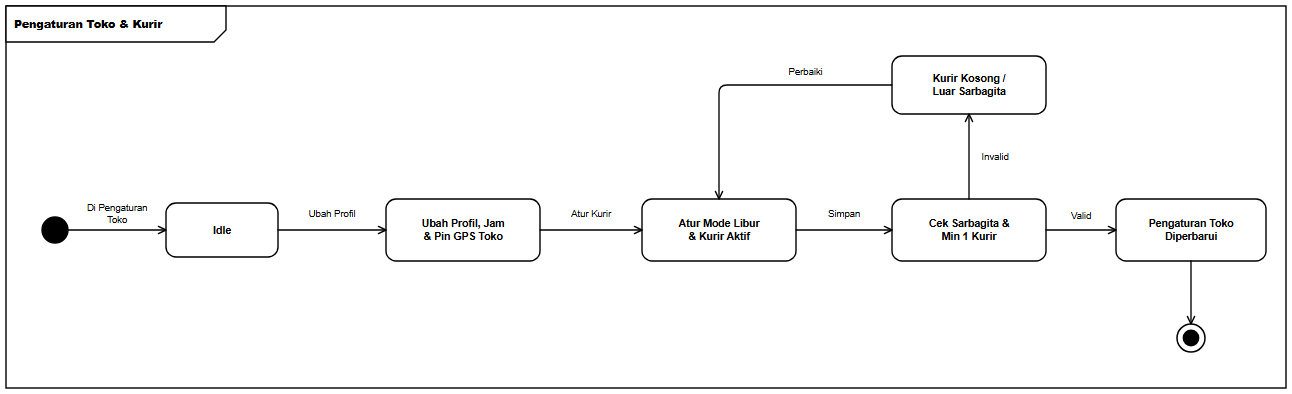

The diagram above was exported from draw.io. Its source (the exported page's mxGraphModel, read from the mxfile embedded in the PNG):
<mxGraphModel dx="1328" dy="430" grid="1" gridSize="10" guides="1" tooltips="1" connect="1" arrows="1" fold="1" page="1" pageScale="1" pageWidth="1328" pageHeight="430" background="#ffffff" math="0" shadow="0">
  <root>
    <mxCell id="0" />
    <mxCell id="1" parent="0" />
    <mxCell id="frame" value="&lt;b&gt;Pengaturan Toko &amp; Kurir&lt;/b&gt;" style="shape=umlFrame;whiteSpace=wrap;html=1;width=220;height=36;boundedLbl=1;verticalAlign=top;align=left;fillColor=#ffffff;strokeColor=#000000;strokeWidth=1.4;fontFamily=Helvetica;fontSize=11;fontColor=#000000;" vertex="1" parent="1">
      <mxGeometry x="24" y="24" width="1280" height="382" as="geometry" />
    </mxCell>
    <mxCell id="init" value="" style="ellipse;html=1;aspect=fixed;fillColor=#000000;strokeColor=#000000;strokeWidth=1.4;" vertex="1" parent="1">
      <mxGeometry x="60" y="235" width="26" height="26" as="geometry" />
    </mxCell>
    <mxCell id="s_idle" value="&lt;b&gt;Idle&lt;/b&gt;" style="rounded=1;arcSize=20;whiteSpace=wrap;html=1;fillColor=#ffffff;strokeColor=#000000;strokeWidth=1.4;fontFamily=Helvetica;fontSize=10.5;fontColor=#000000;spacingLeft=6;spacingRight=6;" vertex="1" parent="1">
      <mxGeometry x="184" y="221" width="112" height="54" as="geometry" />
    </mxCell>
    <mxCell id="s_act1" value="&lt;b&gt;Ubah Profil, Jam&lt;br&gt;&amp;amp; Pin GPS Toko&lt;/b&gt;" style="rounded=1;arcSize=20;whiteSpace=wrap;html=1;fillColor=#ffffff;strokeColor=#000000;strokeWidth=1.4;fontFamily=Helvetica;fontSize=10.5;fontColor=#000000;spacingLeft=6;spacingRight=6;" vertex="1" parent="1">
      <mxGeometry x="404" y="217" width="154" height="62" as="geometry" />
    </mxCell>
    <mxCell id="s_act2" value="&lt;b&gt;Atur Mode Libur&lt;br&gt;&amp;amp; Kurir Aktif&lt;/b&gt;" style="rounded=1;arcSize=20;whiteSpace=wrap;html=1;fillColor=#ffffff;strokeColor=#000000;strokeWidth=1.4;fontFamily=Helvetica;fontSize=10.5;fontColor=#000000;spacingLeft=6;spacingRight=6;" vertex="1" parent="1">
      <mxGeometry x="660" y="217" width="154" height="62" as="geometry" />
    </mxCell>
    <mxCell id="s_chk" value="&lt;b&gt;Cek Sarbagita &amp;amp;&lt;br&gt;Min 1 Kurir&lt;/b&gt;" style="rounded=1;arcSize=20;whiteSpace=wrap;html=1;fillColor=#ffffff;strokeColor=#000000;strokeWidth=1.4;fontFamily=Helvetica;fontSize=10.5;fontColor=#000000;spacingLeft=6;spacingRight=6;" vertex="1" parent="1">
      <mxGeometry x="910" y="217" width="154" height="62" as="geometry" />
    </mxCell>
    <mxCell id="s_ok" value="&lt;b&gt;Pengaturan Toko&lt;br&gt;Diperbarui&lt;/b&gt;" style="rounded=1;arcSize=20;whiteSpace=wrap;html=1;fillColor=#ffffff;strokeColor=#000000;strokeWidth=1.4;fontFamily=Helvetica;fontSize=10.5;fontColor=#000000;spacingLeft=6;spacingRight=6;" vertex="1" parent="1">
      <mxGeometry x="1134" y="217" width="150" height="62" as="geometry" />
    </mxCell>
    <mxCell id="s_fail" value="&lt;b&gt;Kurir Kosong /&lt;br&gt;Luar Sarbagita&lt;/b&gt;" style="rounded=1;arcSize=20;whiteSpace=wrap;html=1;fillColor=#ffffff;strokeColor=#000000;strokeWidth=1.4;fontFamily=Helvetica;fontSize=10.5;fontColor=#000000;spacingLeft=6;spacingRight=6;" vertex="1" parent="1">
      <mxGeometry x="910" y="74" width="154" height="58" as="geometry" />
    </mxCell>
    <mxCell id="final" value="" style="ellipse;html=1;shape=endState;aspect=fixed;fillColor=#000000;strokeColor=#000000;strokeWidth=1.5;" vertex="1" parent="1">
      <mxGeometry x="1195" y="342" width="28" height="28" as="geometry" />
    </mxCell>
    <mxCell id="e1" value="Di Pengaturan&lt;br&gt;Toko" style="edgeStyle=orthogonalEdgeStyle;rounded=1;arcSize=8;jumpStyle=arc;jumpSize=7;orthogonalLoop=1;jettySize=auto;html=1;endArrow=open;endFill=0;endSize=8;strokeColor=#000000;strokeWidth=1.35;fontFamily=Helvetica;fontSize=9.5;fontColor=#000000;labelBackgroundColor=#ffffff;exitX=1;exitY=0.5;exitDx=0;exitDy=0;exitPerimeter=0;entryX=0;entryY=0.5;entryDx=0;entryDy=0;entryPerimeter=0;" edge="1" parent="1" source="init" target="s_idle">
      <mxGeometry relative="1" as="geometry">
        <mxPoint y="-16" as="offset" />
      </mxGeometry>
    </mxCell>
    <mxCell id="e2" value="Ubah Profil" style="edgeStyle=orthogonalEdgeStyle;rounded=1;arcSize=8;jumpStyle=arc;jumpSize=7;orthogonalLoop=1;jettySize=auto;html=1;endArrow=open;endFill=0;endSize=8;strokeColor=#000000;strokeWidth=1.35;fontFamily=Helvetica;fontSize=9.5;fontColor=#000000;labelBackgroundColor=#ffffff;exitX=1;exitY=0.5;exitDx=0;exitDy=0;exitPerimeter=0;entryX=0;entryY=0.5;entryDx=0;entryDy=0;entryPerimeter=0;" edge="1" parent="1" source="s_idle" target="s_act1">
      <mxGeometry relative="1" as="geometry">
        <mxPoint y="-16" as="offset" />
      </mxGeometry>
    </mxCell>
    <mxCell id="e3" value="Atur Kurir" style="edgeStyle=orthogonalEdgeStyle;rounded=1;arcSize=8;jumpStyle=arc;jumpSize=7;orthogonalLoop=1;jettySize=auto;html=1;endArrow=open;endFill=0;endSize=8;strokeColor=#000000;strokeWidth=1.35;fontFamily=Helvetica;fontSize=9.5;fontColor=#000000;labelBackgroundColor=#ffffff;exitX=1;exitY=0.5;exitDx=0;exitDy=0;exitPerimeter=0;entryX=0;entryY=0.5;entryDx=0;entryDy=0;entryPerimeter=0;" edge="1" parent="1" source="s_act1" target="s_act2">
      <mxGeometry relative="1" as="geometry">
        <mxPoint y="-16" as="offset" />
      </mxGeometry>
    </mxCell>
    <mxCell id="e4" value="Simpan" style="edgeStyle=orthogonalEdgeStyle;rounded=1;arcSize=8;jumpStyle=arc;jumpSize=7;orthogonalLoop=1;jettySize=auto;html=1;endArrow=open;endFill=0;endSize=8;strokeColor=#000000;strokeWidth=1.35;fontFamily=Helvetica;fontSize=9.5;fontColor=#000000;labelBackgroundColor=#ffffff;exitX=1;exitY=0.5;exitDx=0;exitDy=0;exitPerimeter=0;entryX=0;entryY=0.5;entryDx=0;entryDy=0;entryPerimeter=0;" edge="1" parent="1" source="s_act2" target="s_chk">
      <mxGeometry relative="1" as="geometry">
        <mxPoint y="-16" as="offset" />
      </mxGeometry>
    </mxCell>
    <mxCell id="e5" value="Valid" style="edgeStyle=orthogonalEdgeStyle;rounded=1;arcSize=8;jumpStyle=arc;jumpSize=7;orthogonalLoop=1;jettySize=auto;html=1;endArrow=open;endFill=0;endSize=8;strokeColor=#000000;strokeWidth=1.35;fontFamily=Helvetica;fontSize=9.5;fontColor=#000000;labelBackgroundColor=#ffffff;exitX=1;exitY=0.5;exitDx=0;exitDy=0;exitPerimeter=0;entryX=0;entryY=0.5;entryDx=0;entryDy=0;entryPerimeter=0;" edge="1" parent="1" source="s_chk" target="s_ok">
      <mxGeometry relative="1" as="geometry">
        <mxPoint y="-14" as="offset" />
      </mxGeometry>
    </mxCell>
    <mxCell id="e6" value="" style="edgeStyle=orthogonalEdgeStyle;rounded=1;arcSize=8;jumpStyle=arc;jumpSize=7;orthogonalLoop=1;jettySize=auto;html=1;endArrow=open;endFill=0;endSize=8;strokeColor=#000000;strokeWidth=1.35;fontFamily=Helvetica;fontSize=9.5;fontColor=#000000;labelBackgroundColor=#ffffff;exitX=0.5;exitY=1;exitDx=0;exitDy=0;exitPerimeter=0;entryX=0.5;entryY=0;entryDx=0;entryDy=0;entryPerimeter=0;" edge="1" parent="1" source="s_ok" target="final">
      <mxGeometry relative="1" as="geometry" />
    </mxCell>
    <mxCell id="e7" value="Invalid" style="edgeStyle=orthogonalEdgeStyle;rounded=1;arcSize=8;jumpStyle=arc;jumpSize=7;orthogonalLoop=1;jettySize=auto;html=1;endArrow=open;endFill=0;endSize=8;strokeColor=#000000;strokeWidth=1.35;fontFamily=Helvetica;fontSize=9.5;fontColor=#000000;labelBackgroundColor=#ffffff;exitX=0.5;exitY=0;exitDx=0;exitDy=0;exitPerimeter=0;entryX=0.5;entryY=1;entryDx=0;entryDy=0;entryPerimeter=0;" edge="1" parent="1" source="s_chk" target="s_fail">
      <mxGeometry relative="1" as="geometry">
        <mxPoint x="26" as="offset" />
      </mxGeometry>
    </mxCell>
    <mxCell id="e8" value="Perbaiki" style="edgeStyle=orthogonalEdgeStyle;rounded=1;arcSize=8;jumpStyle=arc;jumpSize=7;orthogonalLoop=1;jettySize=auto;html=1;endArrow=open;endFill=0;endSize=8;strokeColor=#000000;strokeWidth=1.35;fontFamily=Helvetica;fontSize=9.5;fontColor=#000000;labelBackgroundColor=#ffffff;exitX=0;exitY=0.5;exitDx=0;exitDy=0;exitPerimeter=0;entryX=0.5;entryY=0;entryDx=0;entryDy=0;entryPerimeter=0;" edge="1" parent="1" source="s_fail" target="s_act2">
      <mxGeometry x="-0.3972" relative="1" as="geometry">
        <Array as="points">
          <mxPoint x="737" y="103" />
        </Array>
        <mxPoint y="-13" as="offset" />
      </mxGeometry>
    </mxCell>
  </root>
</mxGraphModel>